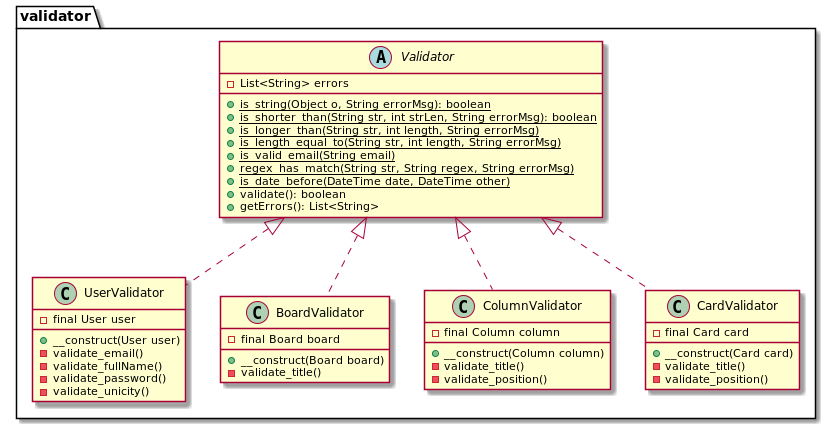

The diagram above was rendered by PlantUML. Its source (embedded in the PNG):
@startuml
package validator {
abstract class Validator {
    - List<String> errors
    + {static} is_string(Object o, String errorMsg): boolean
    + {static} is_shorter_than(String str, int strLen, String errorMsg): boolean
    + {static} is_longer_than(String str, int length, String errorMsg)
    + {static} is_length_equal_to(String str, int length, String errorMsg)
    + {static} is_valid_email(String email)
    + {static} regex_has_match(String str, String regex, String errorMsg)
    + {static} is_date_before(DateTime date, DateTime other)
    + validate(): boolean
    + getErrors(): List<String>
}

class UserValidator implements Validator {
    - final User user
    + __construct(User user)
    - validate_email()
    - validate_fullName()
    - validate_password()
    - validate_unicity()
}

class BoardValidator implements Validator {
    - final Board board
    + __construct(Board board)
    - validate_title()
}

class ColumnValidator implements Validator {
    - final Column column
    + __construct(Column column)
    - validate_title()
    - validate_position()
}

class CardValidator implements Validator {
    - final Card card
    + __construct(Card card)
    - validate_title()
    - validate_position()
}
}
@enduml